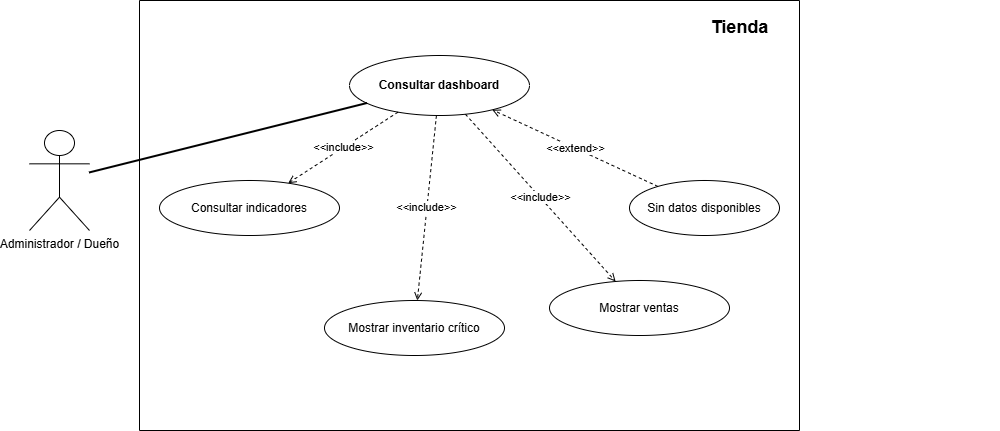

The diagram above was exported from draw.io. Its source (the exported page's mxGraphModel, read from the mxfile embedded in the PNG):
<mxGraphModel dx="1637" dy="780" grid="1" gridSize="10" guides="1" tooltips="1" connect="1" arrows="1" fold="1" page="1" pageScale="1" pageWidth="850" pageHeight="1100" math="0" shadow="0">
  <root>
    <mxCell id="0" />
    <mxCell id="1" parent="0" />
    <mxCell id="actor" parent="1" style="shape=umlActor;verticalLabelPosition=bottom;verticalAlign=top;html=1;fillColor=none;" value="Administrador / Dueño" vertex="1">
      <mxGeometry height="100" width="60" x="40" y="190" as="geometry" />
    </mxCell>
    <mxCell id="boundary" parent="1" style="swimlane;html=1;rounded=0;fontStyle=1;startSize=0;fillColor=none;" value="" vertex="1">
      <mxGeometry height="430" width="660" x="150" y="60" as="geometry" />
    </mxCell>
    <mxCell id="main" parent="boundary" style="ellipse;whiteSpace=wrap;html=1;fontStyle=1;fillColor=none;" value="Consultar dashboard" vertex="1">
      <mxGeometry height="60" width="180" x="210" y="55" as="geometry" />
    </mxCell>
    <mxCell id="inc1" parent="boundary" style="ellipse;whiteSpace=wrap;html=1;fillColor=none;" value="Consultar indicadores" vertex="1">
      <mxGeometry height="55" width="180" x="20" y="180" as="geometry" />
    </mxCell>
    <mxCell id="inc2" parent="boundary" style="ellipse;whiteSpace=wrap;html=1;fillColor=none;" value="Mostrar ventas" vertex="1">
      <mxGeometry height="55" width="180" x="410" y="280" as="geometry" />
    </mxCell>
    <mxCell id="inc3" parent="boundary" style="ellipse;whiteSpace=wrap;html=1;fillColor=none;" value="Mostrar inventario crítico" vertex="1">
      <mxGeometry height="55" width="180" x="185" y="300" as="geometry" />
    </mxCell>
    <mxCell id="ext1" parent="boundary" style="ellipse;whiteSpace=wrap;html=1;fillColor=none;" value="Sin datos disponibles" vertex="1">
      <mxGeometry height="55" width="150" x="490" y="180" as="geometry" />
    </mxCell>
    <mxCell id="title" parent="boundary" style="text;html=1;fontSize=18;fontStyle=1;strokeColor=none;fillColor=none;align=center;" value="Tienda" vertex="1">
      <mxGeometry height="30" width="520" x="340" y="10" as="geometry" />
    </mxCell>
    <mxCell id="actor_main" edge="1" parent="1" source="actor" style="endArrow=none;html=1;strokeWidth=2;fillColor=none;" target="main">
      <mxGeometry relative="1" as="geometry" />
    </mxCell>
    <mxCell id="einc1" edge="1" parent="1" source="main" style="dashed=1;endArrow=open;html=1;fontSize=11;fillColor=none;" target="inc1" value="&amp;lt;&amp;lt;include&amp;gt;&amp;gt;">
      <mxGeometry relative="1" as="geometry" />
    </mxCell>
    <mxCell id="einc2" edge="1" parent="1" source="main" style="dashed=1;endArrow=open;html=1;fontSize=11;fillColor=none;" target="inc2" value="&amp;lt;&amp;lt;include&amp;gt;&amp;gt;">
      <mxGeometry relative="1" as="geometry" />
    </mxCell>
    <mxCell id="einc3" edge="1" parent="1" source="main" style="dashed=1;endArrow=open;html=1;fontSize=11;fillColor=none;" target="inc3" value="&amp;lt;&amp;lt;include&amp;gt;&amp;gt;">
      <mxGeometry relative="1" as="geometry" />
    </mxCell>
    <mxCell id="eext1" edge="1" parent="1" source="ext1" style="dashed=1;endArrow=open;html=1;fontSize=11;fillColor=none;" target="main" value="&amp;lt;&amp;lt;extend&amp;gt;&amp;gt;">
      <mxGeometry relative="1" as="geometry" />
    </mxCell>
  </root>
</mxGraphModel>